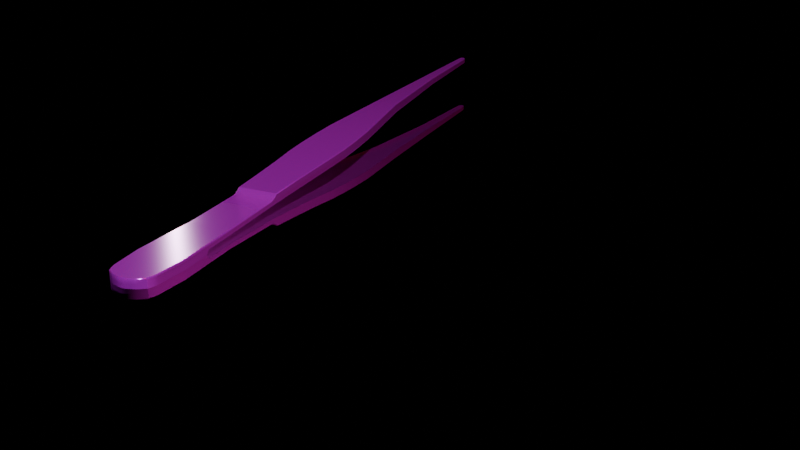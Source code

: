# Source: tweezers.blend  (saved by Blender 4.2.66; exported with 4.5.12 LTS)
import bpy
from mathutils import Matrix  # noqa: F401  (used for matrix-valued properties, if any)

bpy.ops.wm.read_factory_settings(use_empty=True)
scene = bpy.context.scene
scene.name = 'Scene'

# ---- collections
col_collection = bpy.data.collections.new('Collection'); scene.collection.children.link(col_collection)

# ---- images (referenced by path relative to the original .blend; pixels are not part of the script)
import os
ASSET_DIR = os.environ.get("B2B_ASSET_DIR", "")  # directory of the original .blend (textures are referenced by path, not embedded)
HERE = os.path.dirname(os.path.abspath(__file__))  # packed textures are extracted next to this script under _unpacked/

def load_image(name, relpath, width, height, colorspace="sRGB"):
    """Load a texture the original file referenced (path relative to the .blend, or extracted next to this script)."""
    p = next((c for c in (os.path.join(HERE, relpath), os.path.join(ASSET_DIR, relpath)) if relpath and os.path.exists(c)), "")
    if p:
        img = bpy.data.images.load(p, check_existing=True)
        img.name = name
    else:  # same state as the original file: an image datablock whose file is absent (Cycles renders it pink)
        img = bpy.data.images.new(name, width, height)
        img.source = "FILE"
        img.filepath = "//" + (relpath or name)
    img.colorspace_settings.name = colorspace
    return img
img_defaultmaterial_height_png = load_image('DefaultMaterial_Height.png', 'tex/DefaultMaterial_Height.png', 1024, 1024, 'Non-Color')
img_defaultmaterial_base_color_png = load_image('DefaultMaterial_Base_color.png', 'tex/DefaultMaterial_Base_color.png', 1024, 1024, 'sRGB')
img_defaultmaterial_metallic_png = load_image('DefaultMaterial_Metallic.png', 'tex/DefaultMaterial_Metallic.png', 1024, 1024, 'Non-Color')
img_defaultmaterial_roughness_png = load_image('DefaultMaterial_Roughness.png', 'tex/DefaultMaterial_Roughness.png', 1024, 1024, 'Non-Color')
img_defaultmaterial_normal_opengl_png = load_image('DefaultMaterial_Normal_OpenGL.png', 'tex/DefaultMaterial_Normal_OpenGL.png', 1024, 1024, 'Non-Color')
img_defaultmaterial_mixed_ao_png = load_image('DefaultMaterial_Mixed_AO.png', 'tex/DefaultMaterial_Mixed_AO.png', 1024, 1024, 'Non-Color')

# ---- materials (node trees are filled in below, after node groups)
mat_x = bpy.data.materials.new('Материал')

# ---- node groups
ng_smooth_by_angle = bpy.data.node_groups.new('Smooth by Angle', 'GeometryNodeTree')
_s = ng_smooth_by_angle.interface.new_socket(name='Mesh', in_out='OUTPUT', socket_type='NodeSocketGeometry')
_s = ng_smooth_by_angle.interface.new_socket(name='Mesh', in_out='INPUT', socket_type='NodeSocketGeometry')
_s = ng_smooth_by_angle.interface.new_socket(name='Angle', in_out='INPUT', socket_type='NodeSocketFloat')
_s.subtype = 'ANGLE'
_s.default_value = 0.5236
_s.min_value = 0.0
_s.max_value = 3.142
_s.description = 'Maximum face angle for smooth edges'
_s = ng_smooth_by_angle.interface.new_socket(name='Ignore Sharpness', in_out='INPUT', socket_type='NodeSocketBool')
_s.force_non_field = True
ng_smooth_by_angle.description = 'Set the sharpness of mesh edges based on the angle between the neighboring faces'
ng_smooth_by_angle.is_modifier = True
_N = ng_smooth_by_angle.nodes; _L = ng_smooth_by_angle.links
n0 = _N.new('GeometryNodeSetShadeSmooth'); n0.name = 'Set Shade Smooth'; n0.location = (120, -80)
n0.domain = 'EDGE'
n1 = _N.new('GeometryNodeSetShadeSmooth'); n1.name = 'Set Shade Smooth.001'; n1.location = (300, -80)
n2 = _N.new('NodeGroupOutput'); n2.name = 'Group Output'; n2.location = (480, -80)
n3 = _N.new('GeometryNodeInputMeshEdgeAngle'); n3.name = 'Edge Angle'; n3.location = (-440, -240)
n4 = _N.new('NodeGroupInput'); n4.name = 'Group Input'; n4.location = (-80, -80)
n5 = _N.new('GeometryNodeInputEdgeSmooth'); n5.name = 'Is Edge Smooth'; n5.location = (-260, -120)
n6 = _N.new('GeometryNodeInputShadeSmooth'); n6.name = 'Is Shade Smooth'; n6.location = (-440, -397)
n7 = _N.new('FunctionNodeCompare'); n7.name = 'Compare'; n7.location = (-260, -260)
n7.operation = 'LESS_EQUAL'
n7.inputs[6].default_value = (0.0, 0.0, 0.0, 0.0)
n7.inputs[7].default_value = (0.0, 0.0, 0.0, 0.0)
n8 = _N.new('FunctionNodeBooleanMath'); n8.name = 'Boolean Math.001'; n8.location = (-80, -260)
n9 = _N.new('NodeGroupInput'); n9.name = 'Group Input.001'; n9.location = (-440, -329)
n10 = _N.new('NodeGroupInput'); n10.name = 'Group Input.002'; n10.location = (-259, -189)
n11 = _N.new('FunctionNodeBooleanMath'); n11.name = 'Boolean Math'; n11.location = (-80, -149)
n11.operation = 'OR'
n12 = _N.new('FunctionNodeBooleanMath'); n12.name = 'Boolean Math.002'; n12.location = (-260, -380)
n12.operation = 'OR'
n13 = _N.new('NodeGroupInput'); n13.name = 'Group Input.003'; n13.location = (-440, -460)
_L.new(n3.outputs[0], n7.inputs[0])
_L.new(n1.outputs[0], n2.inputs[0])
_L.new(n9.outputs[1], n7.inputs[1])
_L.new(n7.outputs[0], n8.inputs[0])
_L.new(n4.outputs[0], n0.inputs[0])
_L.new(n0.outputs[0], n1.inputs[0])
_L.new(n8.outputs[0], n0.inputs[2])
_L.new(n10.outputs[2], n11.inputs[1])
_L.new(n5.outputs[0], n11.inputs[0])
_L.new(n11.outputs[0], n0.inputs[1])
_L.new(n13.outputs[2], n12.inputs[1])
_L.new(n6.outputs[0], n12.inputs[0])
_L.new(n12.outputs[0], n8.inputs[1])
n2.is_active_output = True

# ---- material node trees
mat_x.use_nodes = True; mat_x.node_tree.nodes.clear()
_N = mat_x.node_tree.nodes; _L = mat_x.node_tree.links
n0 = _N.new('ShaderNodeBsdfPrincipled'); n0.name = 'Принципиальный BSDF'; n0.location = (10, 300)
n1 = _N.new('ShaderNodeOutputMaterial'); n1.name = 'Вывод материала'; n1.location = (300, 300)
n2 = _N.new('ShaderNodeTexImage'); n2.name = 'Изображение-текстура'; n2.location = (86, -1160)
n2.label = 'Displacement'
n2.image = img_defaultmaterial_height_png
n3 = _N.new('ShaderNodeDisplacement'); n3.name = 'Смещения'; n3.location = (110, -400)
n3.inputs[2].default_value = 1.0
n4 = _N.new('ShaderNodeTexImage'); n4.name = 'Изображение-текстура.001'; n4.location = (86, -320)
n4.label = 'Base Color'
n4.image = img_defaultmaterial_base_color_png
n5 = _N.new('ShaderNodeTexImage'); n5.name = 'Изображение-текстура.002'; n5.location = (86, -600)
n5.label = 'Metallic'
n5.image = img_defaultmaterial_metallic_png
n6 = _N.new('ShaderNodeTexImage'); n6.name = 'Изображение-текстура.003'; n6.location = (86, -880)
n6.label = 'Roughness'
n6.image = img_defaultmaterial_roughness_png
n7 = _N.new('ShaderNodeTexImage'); n7.name = 'Изображение-текстура.004'; n7.location = (86, -1440)
n7.label = 'Normal'
n7.image = img_defaultmaterial_normal_opengl_png
n8 = _N.new('ShaderNodeNormalMap'); n8.name = 'Карта нормалей'; n8.location = (-240, -900)
n8.inputs[0].default_value = 0.3
n9 = _N.new('ShaderNodeTexImage'); n9.name = 'Изображение-текстура.005'; n9.location = (86, -40)
n9.label = 'Ambient Occlusion'
n9.image = img_defaultmaterial_mixed_ao_png
n10 = _N.new('ShaderNodeMapping'); n10.name = 'Отображение'; n10.location = (230, -40)
n11 = _N.new('NodeReroute'); n11.name = 'Перенаправление'; n11.location = (36, -831)
n11.width = 16
n11.socket_idname = 'NodeSocketVector'
n12 = _N.new('ShaderNodeTexCoord'); n12.name = 'Текстурные координаты'; n12.location = (30, -40)
n13 = _N.new('NodeFrame'); n13.name = 'Кадр'; n13.location = (-1270, 340)
n13.label = 'Mapping'
n13.width = 400
n14 = _N.new('NodeFrame'); n14.name = 'Кадр.001'; n14.location = (-626, 540)
n14.label = 'Textures'
n14.width = 356
n2.parent = n14
n4.parent = n14
n5.parent = n14
n6.parent = n14
n7.parent = n14
n9.parent = n14
n10.parent = n13
n11.parent = n14
n12.parent = n13
_L.new(n0.outputs[0], n1.inputs[0])
_L.new(n2.outputs[0], n3.inputs[0])
_L.new(n3.outputs[0], n1.inputs[2])
_L.new(n4.outputs[0], n0.inputs[0])
_L.new(n5.outputs[0], n0.inputs[1])
_L.new(n6.outputs[0], n0.inputs[2])
_L.new(n7.outputs[0], n8.inputs[1])
_L.new(n8.outputs[0], n0.inputs[5])
_L.new(n11.outputs[0], n9.inputs[0])
_L.new(n11.outputs[0], n4.inputs[0])
_L.new(n11.outputs[0], n5.inputs[0])
_L.new(n11.outputs[0], n6.inputs[0])
_L.new(n11.outputs[0], n2.inputs[0])
_L.new(n11.outputs[0], n7.inputs[0])
_L.new(n10.outputs[0], n11.inputs[0])
_L.new(n12.outputs[2], n10.inputs[0])
n1.is_active_output = True

# ---- world
world_world = bpy.data.worlds.new('World'); scene.world = world_world
world_world.use_nodes = True; world_world.node_tree.nodes.clear()
_N = world_world.node_tree.nodes; _L = world_world.node_tree.links
n0 = _N.new('ShaderNodeOutputWorld'); n0.name = 'World Output'; n0.location = (300, 300)
n1 = _N.new('ShaderNodeBackground'); n1.name = 'Background'; n1.location = (10, 300)
n1.inputs[0].default_value = (0.05088, 0.05088, 0.05088, 1.0)
n1.inputs[1].default_value = 0.0
_L.new(n1.outputs[0], n0.inputs[0])
n0.is_active_output = True
world_world.color = (0.05088, 0.05088, 0.05088)
world_world.sun_shadow_jitter_overblur = 0.0

# ---- cameras
cam_camera = bpy.data.cameras.new('Camera')
cam_camera.clip_end = 100.0
cam_camera.ortho_scale = 7.314

# ---- lights
light_light = bpy.data.lights.new('Light', 'POINT')
light_light.color = (0.7403, 1.0, 0.9513)
light_light.energy = 1000.0
light_light.shadow_soft_size = 0.1
light_x = bpy.data.lights.new('Точечный источник', 'POINT')
light_light_001 = bpy.data.lights.new('Light.001', 'POINT')
light_light_001.color = (1.0, 0.0306, 0.02027)
light_light_001.energy = 116.2
light_light_001.shadow_soft_size = 0.1
light_light_002 = bpy.data.lights.new('Light.002', 'POINT')
light_light_002.color = (1.0, 0.0306, 0.02027)
light_light_002.energy = 116.2
light_light_002.shadow_soft_size = 0.1
light_light_003 = bpy.data.lights.new('Light.003', 'POINT')
light_light_003.color = (0.9678, 0.99, 1.0)
light_light_003.energy = 116.2
light_light_003.shadow_soft_size = 0.1
light_light_004 = bpy.data.lights.new('Light.004', 'POINT')
light_light_004.color = (1.0, 0.9279, 0.8801)
light_light_004.energy = 55.4
light_light_004.shadow_soft_size = 0.1

# ---- meshes
me_001 = bpy.data.meshes.new('Плоскость.001')
me_001.from_pydata([(-94.66, -0.2198, -6.777), (-92.47, -1.0, -6.777), (-94.66, 0.2198, -6.777), (-92.47, 1.0, -6.777), (-93.56, -0.9033, -6.777), (-93.56, 0.9033, -6.777), (-94.26, 0.7257, -6.777), (-94.26, -0.7257, -6.777), (-67.83, -1.635, -6.156), (-67.83, 1.635, -6.156), (-40.08, -3.232, -5.071), (-40.08, 3.232, -5.071), (-18.67, -5.741, -3.852), (-18.67, 5.741, -3.852), (8.719, -5.741, -2.194), (8.719, 5.741, -2.194), (16.31, -5.417, -1.755), (16.31, 5.417, -1.755), (44.18, -5.314, -0.6519), (44.18, 5.314, -0.6519), (61.5, -6.012, -0.6519), (61.5, 6.012, -0.6519), (69.4, -5.435, -0.6519), (69.4, 5.435, -0.6519), (71.86, -4.672, -0.6519), (71.86, 4.672, -0.6519), (70.64, -5.174, -0.6519), (70.64, 5.174, -0.6519), (73.16, -2.9, -0.6519), (73.16, 2.9, -0.6519), (73.89, -0.6472, -0.6519), (73.89, 0.6472, -0.6519), (1.524, -6.159, -2.682), (-11.47, -6.159, -3.413), (-4.973, -6.315, -3.023), (-11.47, 6.159, -3.413), (1.524, 6.159, -2.682), (-4.973, 6.315, -3.023), (25.23, -5.156, -1.332), (25.23, 5.156, -1.332), (25.88, -5.137, -1.301), (27.76, -5.121, -1.224), (26.81, -5.121, -1.261), (27.76, 5.121, -1.224), (25.88, 5.137, -1.301), (26.81, 5.121, -1.261), (-94.44, -0.2593, -8.116), (-94.66, -0.2198, -7.901), (-92.45, -0.7761, -8.116), (-92.45, -1.0, -7.901), (-94.66, 0.2198, -7.901), (-94.44, 0.2593, -8.116), (-92.45, 1.0, -7.901), (-92.45, 0.7761, -8.116), (-93.56, -0.9033, -7.901), (-93.56, -0.6768, -8.116), (-93.56, 0.6768, -8.116), (-93.56, 0.9033, -7.901), (-94.26, 0.7257, -7.901), (-94.26, 0.4957, -8.116), (-94.26, -0.7257, -7.901), (-94.26, -0.4957, -8.116), (-67.78, -1.413, -8.053), (-67.79, -1.635, -7.838), (-67.79, 1.635, -7.838), (-67.78, 1.413, -8.053), (-39.98, -3.011, -7.479), (-39.98, -3.232, -7.263), (-39.98, 3.232, -7.263), (-39.98, 3.011, -7.479), (-18.52, -5.522, -6.258), (-18.54, -5.741, -6.042), (-18.54, 5.741, -6.042), (-18.52, 5.522, -6.258), (8.857, -5.741, -4.381), (8.87, -5.523, -4.599), (8.87, 5.523, -4.599), (8.857, 5.741, -4.381), (16.45, -5.198, -4.162), (16.43, -5.417, -3.941), (16.43, 5.417, -3.941), (16.45, 5.198, -4.162), (44.24, -5.314, -1.683), (44.26, -5.089, -1.898), (44.26, 5.089, -1.898), (44.24, 5.314, -1.683), (61.5, -5.784, -1.899), (61.5, -6.012, -1.683), (61.5, 6.012, -1.683), (61.5, 5.784, -1.899), (69.4, -5.203, -1.899), (69.4, -5.435, -1.684), (69.4, 5.435, -1.684), (69.4, 5.203, -1.899), (71.86, -4.428, -1.899), (71.86, -4.672, -1.684), (71.86, 4.672, -1.684), (71.86, 4.428, -1.899), (70.64, -5.174, -1.684), (70.64, -4.937, -1.899), (70.64, 5.174, -1.684), (70.64, 4.937, -1.899), (73.16, -2.642, -1.899), (73.16, -2.9, -1.684), (73.16, 2.9, -1.684), (73.16, 2.642, -1.899), (73.89, -0.6472, -1.684), (73.67, -1.034, -1.899), (73.67, 1.034, -1.899), (73.89, 0.6472, -1.684), (1.668, -5.941, -5.088), (1.655, -6.159, -4.87), (-11.34, -6.159, -5.602), (-11.32, -5.94, -5.819), (-4.85, -6.315, -5.212), (-4.838, -6.097, -5.429), (-11.32, 5.94, -5.819), (-11.34, 6.159, -5.602), (1.655, 6.159, -4.87), (1.668, 5.941, -5.088), (-4.838, 6.097, -5.429), (-4.85, 6.315, -5.212), (25.38, -4.937, -3.628), (25.36, -5.156, -3.406), (25.36, 5.156, -3.406), (25.38, 4.937, -3.628), (27.91, -4.899, -2.469), (27.88, -5.121, -2.253), (26.07, -5.135, -2.898), (26.09, -4.915, -3.114), (26.98, -4.9, -2.671), (26.95, -5.121, -2.456), (26.09, 4.915, -3.114), (26.07, 5.135, -2.898), (27.88, 5.121, -2.253), (27.91, 4.899, -2.469), (26.95, 5.121, -2.456), (26.98, 4.9, -2.671), (-94.66, -0.2198, 7.525), (-92.47, -1.0, 7.525), (-94.66, 0.2198, 7.525), (-92.47, 1.0, 7.525), (-93.56, -0.9033, 7.525), (-93.56, 0.9033, 7.525), (-94.26, 0.7257, 7.525), (-94.26, -0.7257, 7.525), (-67.83, -1.635, 6.904), (-67.83, 1.635, 6.904), (-40.08, -3.232, 5.819), (-40.08, 3.232, 5.819), (-18.67, -5.741, 4.6), (-18.67, 5.741, 4.6), (8.719, -5.741, 2.942), (8.719, 5.741, 2.942), (16.31, -5.417, 2.504), (16.31, 5.417, 2.504), (44.18, -5.314, 1.4), (44.18, 5.314, 1.4), (61.5, -6.012, 1.4), (61.5, 6.012, 1.4), (69.4, -5.435, 1.4), (69.4, 5.435, 1.4), (71.86, -4.672, 1.4), (71.86, 4.672, 1.4), (70.64, -5.174, 1.4), (70.64, 5.174, 1.4), (73.16, -2.9, 1.4), (73.16, 2.9, 1.4), (73.89, -0.6472, 1.4), (73.89, 0.6472, 1.4), (1.524, -6.159, 3.43), (-11.47, -6.159, 4.162), (-4.973, -6.315, 3.771), (-11.47, 6.159, 4.162), (1.524, 6.159, 3.43), (-4.973, 6.315, 3.771), (25.23, -5.156, 2.08), (25.23, 5.156, 2.08), (25.88, -5.137, 2.05), (27.76, -5.121, 1.972), (26.81, -5.121, 2.009), (27.76, 5.121, 1.972), (25.88, 5.137, 2.05), (26.81, 5.121, 2.009), (-94.44, -0.2593, 8.864), (-94.66, -0.2198, 8.649), (-92.45, -0.7761, 8.864), (-92.45, -1.0, 8.649), (-94.66, 0.2198, 8.649), (-94.44, 0.2593, 8.864), (-92.45, 1.0, 8.649), (-92.45, 0.7761, 8.864), (-93.56, -0.9033, 8.649), (-93.56, -0.6768, 8.864), (-93.56, 0.6768, 8.864), (-93.56, 0.9033, 8.649), (-94.26, 0.7257, 8.649), (-94.26, 0.4957, 8.864), (-94.26, -0.7257, 8.649), (-94.26, -0.4957, 8.864), (-67.78, -1.413, 8.802), (-67.79, -1.635, 8.586), (-67.79, 1.635, 8.586), (-67.78, 1.413, 8.802), (-39.98, -3.011, 8.227), (-39.98, -3.232, 8.011), (-39.98, 3.232, 8.011), (-39.98, 3.011, 8.227), (-18.52, -5.522, 7.006), (-18.54, -5.741, 6.79), (-18.54, 5.741, 6.79), (-18.52, 5.522, 7.006), (8.857, -5.741, 5.129), (8.87, -5.523, 5.348), (8.87, 5.523, 5.348), (8.857, 5.741, 5.129), (16.45, -5.198, 4.91), (16.43, -5.417, 4.689), (16.43, 5.417, 4.689), (16.45, 5.198, 4.91), (44.24, -5.314, 2.431), (44.26, -5.089, 2.646), (44.26, 5.089, 2.646), (44.24, 5.314, 2.431), (61.5, -5.784, 2.647), (61.5, -6.012, 2.432), (61.5, 6.012, 2.432), (61.5, 5.784, 2.647), (69.4, -5.203, 2.647), (69.4, -5.435, 2.432), (69.4, 5.435, 2.432), (69.4, 5.203, 2.647), (71.86, -4.428, 2.647), (71.86, -4.672, 2.432), (71.86, 4.672, 2.432), (71.86, 4.428, 2.647), (70.64, -5.174, 2.432), (70.64, -4.937, 2.647), (70.64, 5.174, 2.432), (70.64, 4.937, 2.647), (73.16, -2.642, 2.647), (73.16, -2.9, 2.432), (73.16, 2.9, 2.432), (73.16, 2.642, 2.647), (73.89, -0.6472, 2.432), (73.67, -1.034, 2.647), (73.67, 1.034, 2.647), (73.89, 0.6472, 2.432), (1.668, -5.941, 5.836), (1.655, -6.159, 5.618), (-11.34, -6.159, 6.351), (-11.32, -5.94, 6.567), (-4.85, -6.315, 5.961), (-4.838, -6.097, 6.178), (-11.32, 5.94, 6.567), (-11.34, 6.159, 6.351), (1.655, 6.159, 5.618), (1.668, 5.941, 5.836), (-4.838, 6.097, 6.178), (-4.85, 6.315, 5.96), (25.38, -4.937, 4.377), (25.36, -5.156, 4.154), (25.36, 5.156, 4.154), (25.38, 4.937, 4.377), (27.91, -4.899, 3.217), (27.88, -5.121, 3.001), (26.07, -5.135, 3.646), (26.09, -4.915, 3.862), (26.98, -4.9, 3.42), (26.95, -5.121, 3.204), (26.09, 4.915, 3.862), (26.07, 5.135, 3.646), (27.88, 5.121, 3.001), (27.91, 4.899, 3.217), (26.95, 5.121, 3.204), (26.98, 4.9, 3.42), (52.84, -5.663, -0.6519), (52.84, 5.663, -0.6519), (52.88, -5.437, -1.899), (52.87, -5.663, -1.683), (52.88, 5.437, -1.899), (52.87, 5.663, -1.683), (52.84, -5.663, 1.4), (52.84, 5.663, 1.4), (52.88, -5.437, 2.647), (52.87, -5.663, 2.431), (52.88, 5.437, 2.647), (52.87, 5.663, 2.431), (73.89, -0.6472, -0.2672), (73.89, -0.6472, 1.015), (73.89, -0.6472, 0.3741), (73.89, 0.6472, 1.015), (73.89, 0.6472, -0.2672), (73.89, 0.6472, 0.3741), (73.16, -2.9, -0.2661), (73.16, -2.9, 1.014), (73.16, -2.9, 0.3741), (71.86, -4.672, -0.2637), (71.86, -4.672, 1.012), (71.86, -4.672, 0.3741), (70.64, -5.174, -0.26), (70.64, -5.174, 1.008), (70.64, -5.174, 0.3741), (69.4, -5.435, -0.2545), (69.4, -5.435, 1.003), (69.4, -5.435, 0.3741), (61.5, -6.012, -0.247), (61.5, -6.012, 0.9952), (61.5, -6.012, 0.3741), (73.16, 2.9, 1.014), (73.16, 2.9, -0.2661), (73.16, 2.9, 0.3741), (71.86, 4.672, 1.012), (71.86, 4.672, -0.2637), (71.86, 4.672, 0.3741), (70.64, 5.174, 1.008), (70.64, 5.174, -0.26), (70.64, 5.174, 0.3741), (69.4, 5.435, 1.003), (69.4, 5.435, -0.2545), (69.4, 5.435, 0.3741), (61.5, 6.012, 0.9952), (61.5, 6.012, -0.247), (61.5, 6.012, 0.3741), (53.26, 5.663, 0.9842), (53.26, 5.663, -0.236), (53.52, 5.663, 0.3741), (53.26, -5.663, -0.236), (53.26, -5.663, 0.9842), (53.52, -5.663, 0.3741)], [], [(4, 1, 3, 5), (7, 4, 5, 6), (0, 7, 6, 2), (3, 1, 8, 9), (9, 8, 10, 11), (11, 10, 12, 13), (13, 12, 33, 35), (125, 132, 129, 122), (15, 14, 16, 17), (277, 21, 88, 281), (32, 36, 37, 34), (34, 37, 35, 33), (36, 32, 14, 15), (53, 65, 62, 48), (6, 5, 57, 58), (7, 0, 47, 60), (8, 1, 49, 63), (10, 8, 63, 67), (12, 10, 67, 71), (33, 12, 71, 112), (16, 14, 74, 79), (39, 44, 133, 124), (276, 18, 82, 279), (22, 20, 87, 91), (28, 24, 95, 103), (26, 22, 91, 98), (101, 97, 94, 99), (30, 28, 103, 106), (34, 33, 112, 114), (35, 37, 121, 117), (14, 32, 111, 74), (46, 51, 59, 61), (55, 56, 53, 48), (5, 3, 52, 57), (61, 59, 56, 55), (3, 9, 64, 52), (65, 69, 66, 62), (1, 4, 54, 49), (2, 6, 58, 50), (4, 7, 60, 54), (9, 11, 68, 64), (69, 73, 70, 66), (11, 13, 72, 68), (73, 116, 113, 70), (17, 39, 124, 80), (36, 15, 77, 118), (15, 17, 80, 77), (280, 89, 86, 278), (39, 38, 40, 44), (42, 131, 127, 41), (18, 41, 127, 82), (43, 19, 85, 134), (21, 23, 92, 88), (93, 101, 99, 90), (27, 25, 96, 100), (97, 105, 102, 94), (23, 27, 100, 92), (25, 29, 104, 96), (24, 26, 98, 95), (105, 108, 107, 102), (32, 34, 114, 111), (29, 31, 109, 104), (31, 30, 106, 109), (110, 115, 120, 119), (40, 38, 123, 128), (115, 113, 116, 120), (37, 36, 118, 121), (81, 125, 122, 78), (76, 81, 78, 75), (119, 76, 75, 110), (13, 35, 117, 72), (135, 84, 83, 126), (89, 93, 90, 86), (38, 16, 79, 123), (17, 16, 38, 39), (41, 43, 45, 42), (42, 45, 44, 40), (45, 136, 133, 44), (40, 128, 131, 42), (129, 132, 137, 130), (130, 137, 135, 126), (43, 134, 136, 45), (43, 41, 18, 19), (51, 46, 47, 50), (55, 48, 49, 54), (59, 51, 50, 58), (61, 55, 54, 60), (53, 56, 57, 52), (56, 59, 58, 57), (46, 61, 60, 47), (48, 62, 63, 49), (65, 53, 52, 64), (62, 66, 67, 63), (69, 65, 64, 68), (66, 70, 71, 67), (73, 69, 68, 72), (81, 76, 77, 80), (75, 78, 79, 74), (125, 81, 80, 124), (278, 86, 87, 279), (280, 84, 85, 281), (86, 90, 91, 87), (93, 89, 88, 92), (99, 94, 95, 98), (101, 93, 92, 100), (90, 99, 98, 91), (97, 101, 100, 96), (94, 102, 103, 95), (105, 97, 96, 104), (107, 108, 109, 106), (102, 107, 106, 103), (108, 105, 104, 109), (115, 110, 111, 114), (119, 120, 121, 118), (113, 115, 114, 112), (120, 116, 117, 121), (76, 119, 118, 77), (110, 75, 74, 111), (116, 73, 72, 117), (70, 113, 112, 71), (78, 122, 123, 79), (131, 128, 129, 130), (133, 136, 137, 132), (127, 131, 130, 126), (136, 134, 135, 137), (126, 83, 82, 127), (122, 129, 128, 123), (84, 135, 134, 85), (132, 125, 124, 133), (0, 2, 50, 47), (142, 143, 141, 139), (145, 144, 143, 142), (138, 140, 144, 145), (141, 147, 146, 139), (147, 149, 148, 146), (149, 151, 150, 148), (151, 173, 171, 150), (263, 260, 267, 270), (153, 155, 154, 152), (283, 287, 226, 159), (170, 172, 175, 174), (172, 171, 173, 175), (174, 153, 152, 170), (191, 186, 200, 203), (144, 196, 195, 143), (145, 198, 185, 138), (146, 201, 187, 139), (148, 205, 201, 146), (150, 209, 205, 148), (171, 250, 209, 150), (154, 217, 212, 152), (177, 262, 271, 182), (282, 285, 220, 156), (160, 229, 225, 158), (166, 241, 233, 162), (164, 236, 229, 160), (239, 237, 232, 235), (168, 244, 241, 166), (172, 252, 250, 171), (173, 255, 259, 175), (152, 212, 249, 170), (184, 199, 197, 189), (193, 186, 191, 194), (143, 195, 190, 141), (199, 193, 194, 197), (141, 190, 202, 147), (203, 200, 204, 207), (139, 187, 192, 142), (140, 188, 196, 144), (142, 192, 198, 145), (147, 202, 206, 149), (207, 204, 208, 211), (149, 206, 210, 151), (211, 208, 251, 254), (155, 218, 262, 177), (174, 256, 215, 153), (153, 215, 218, 155), (286, 284, 224, 227), (177, 182, 178, 176), (180, 179, 265, 269), (156, 220, 265, 179), (181, 272, 223, 157), (159, 226, 230, 161), (231, 228, 237, 239), (165, 238, 234, 163), (235, 232, 240, 243), (161, 230, 238, 165), (163, 234, 242, 167), (162, 233, 236, 164), (243, 240, 245, 246), (170, 249, 252, 172), (167, 242, 247, 169), (169, 247, 244, 168), (248, 257, 258, 253), (178, 266, 261, 176), (253, 258, 254, 251), (175, 259, 256, 174), (219, 216, 260, 263), (214, 213, 216, 219), (257, 248, 213, 214), (151, 210, 255, 173), (273, 264, 221, 222), (227, 224, 228, 231), (176, 261, 217, 154), (155, 177, 176, 154), (179, 180, 183, 181), (180, 178, 182, 183), (183, 182, 271, 274), (178, 180, 269, 266), (267, 268, 275, 270), (268, 264, 273, 275), (181, 183, 274, 272), (181, 157, 156, 179), (189, 188, 185, 184), (193, 192, 187, 186), (197, 196, 188, 189), (199, 198, 192, 193), (191, 190, 195, 194), (194, 195, 196, 197), (184, 185, 198, 199), (186, 187, 201, 200), (203, 202, 190, 191), (200, 201, 205, 204), (207, 206, 202, 203), (204, 205, 209, 208), (211, 210, 206, 207), (219, 218, 215, 214), (213, 212, 217, 216), (263, 262, 218, 219), (284, 285, 225, 224), (286, 287, 223, 222), (224, 225, 229, 228), (231, 230, 226, 227), (237, 236, 233, 232), (239, 238, 230, 231), (228, 229, 236, 237), (235, 234, 238, 239), (232, 233, 241, 240), (243, 242, 234, 235), (245, 244, 247, 246), (240, 241, 244, 245), (246, 247, 242, 243), (253, 252, 249, 248), (257, 256, 259, 258), (251, 250, 252, 253), (258, 259, 255, 254), (214, 215, 256, 257), (248, 249, 212, 213), (254, 255, 210, 211), (208, 209, 250, 251), (216, 217, 261, 260), (269, 268, 267, 266), (271, 270, 275, 274), (265, 264, 268, 269), (274, 275, 273, 272), (264, 265, 220, 221), (260, 261, 266, 267), (222, 223, 272, 273), (270, 271, 262, 263), (138, 185, 188, 140), (89, 280, 281, 88), (83, 278, 279, 82), (84, 280, 278, 83), (20, 276, 279, 87), (19, 18, 276, 277), (19, 277, 281, 85), (227, 226, 287, 286), (221, 220, 285, 284), (222, 221, 284, 286), (158, 225, 285, 282), (157, 283, 282, 156), (157, 223, 287, 283), (309, 167, 169, 291), (31, 292, 288, 30), (28, 294, 297, 24), (24, 297, 300, 26), (26, 300, 303, 22), (22, 303, 306, 20), (29, 310, 292, 31), (25, 313, 310, 29), (27, 316, 313, 25), (23, 319, 316, 27), (21, 322, 319, 23), (277, 325, 322, 21), (20, 306, 327, 276), (277, 276, 327, 325), (312, 163, 167, 309), (324, 328, 282, 283), (324, 283, 159, 321), (321, 159, 161, 318), (318, 161, 165, 315), (315, 165, 163, 312), (295, 166, 162, 298), (307, 158, 282, 328), (304, 160, 158, 307), (301, 164, 160, 304), (298, 162, 164, 301), (291, 169, 168, 289), (30, 288, 294, 28), (328, 324, 326, 329), (329, 326, 325, 327), (307, 328, 329, 308), (308, 329, 327, 306), (324, 321, 323, 326), (326, 323, 322, 325), (321, 318, 320, 323), (323, 320, 319, 322), (318, 315, 317, 320), (320, 317, 316, 319), (315, 312, 314, 317), (317, 314, 313, 316), (312, 309, 311, 314), (314, 311, 310, 313), (309, 291, 293, 311), (311, 293, 292, 310), (304, 307, 308, 305), (305, 308, 306, 303), (301, 304, 305, 302), (302, 305, 303, 300), (298, 301, 302, 299), (299, 302, 300, 297), (295, 298, 299, 296), (296, 299, 297, 294), (289, 295, 296, 290), (290, 296, 294, 288), (291, 289, 290, 293), (293, 290, 288, 292), (289, 168, 166, 295)])
me_001.polygons.foreach_set('use_smooth', [True] * 328)
_uv = me_001.uv_layers.new(name='UVКарта')
_uv.uv.foreach_set('vector', [0.2486, 0.006496, 0.2492, 0.01288, 0.2375, 0.01288, 0.2381, 0.006496, 0.2476, 0.002429, 0.2486, 0.006496, 0.2381, 0.006496, 0.2391, 0.002429, 0.2446, 0.0001148, 0.2476, 0.002429, 0.2391, 0.002429, 0.2421, 0.0001148, 0.2375, 0.01288, 0.2492, 0.01288, 0.2529, 0.1566, 0.2338, 0.1566, 0.2338, 0.1566, 0.2529, 0.1566, 0.2622, 0.3186, 0.2245, 0.3186, 0.2245, 0.3186, 0.2622, 0.3186, 0.2768, 0.4437, 0.2099, 0.4437, 0.2099, 0.4437, 0.2768, 0.4437, 0.2793, 0.4857, 0.2074, 0.4857, 0.08272, 0.7214, 0.08386, 0.7262, 0.0268, 0.7267, 0.02778, 0.7217, 0.2099, 0.6037, 0.2768, 0.6037, 0.2749, 0.6481, 0.2118, 0.6481, 0.09499, 0.8834, 0.09423, 0.9301, 0.08882, 0.9297, 0.0893, 0.8837, 0.2793, 0.5616, 0.2074, 0.5616, 0.2065, 0.5237, 0.2802, 0.5237, 0.2802, 0.5237, 0.2065, 0.5237, 0.2074, 0.4857, 0.2793, 0.4857, 0.2074, 0.5616, 0.2793, 0.5616, 0.2768, 0.6037, 0.2099, 0.6037, 0.0451, 0.01585, 0.05243, 0.1628, 0.03507, 0.1631, 0.03643, 0.01602, 0.0466, 0.002179, 0.05017, 0.005937, 0.04505, 0.009932, 0.04321, 0.007445, 0.03428, 0.002624, 0.03862, 0.000391, 0.0398, 0.006437, 0.03789, 0.007513, 0.02295, 0.1627, 0.0277, 0.01368, 0.03467, 0.01583, 0.03319, 0.1631, 0.01366, 0.3316, 0.02295, 0.1627, 0.03319, 0.1631, 0.02696, 0.3326, 0.001942, 0.4618, 0.01366, 0.3316, 0.02696, 0.3326, 0.01516, 0.4626, 0.0002006, 0.5055, 0.001942, 0.4618, 0.01516, 0.4626, 0.01343, 0.5058, 0.007904, 0.6732, 0.004452, 0.6277, 0.01758, 0.6268, 0.02069, 0.672, 0.09581, 0.7239, 0.09493, 0.7276, 0.08566, 0.7263, 0.0844, 0.7216, 0.01882, 0.8844, 0.01907, 0.8353, 0.025, 0.8355, 0.02455, 0.8844, 0.02859, 0.9718, 0.02093, 0.9313, 0.02633, 0.9307, 0.0336, 0.9701, 0.04368, 0.9904, 0.03493, 0.9836, 0.03858, 0.9806, 0.04611, 0.9861, 0.03118, 0.9779, 0.02859, 0.9718, 0.0336, 0.9701, 0.03567, 0.9756, 0.07936, 0.9747, 0.07665, 0.9796, 0.03991, 0.9802, 0.03711, 0.9753, 0.05501, 0.994, 0.04368, 0.9904, 0.04611, 0.9861, 0.05549, 0.9889, 0.0001148, 0.5449, 0.0002006, 0.5055, 0.01343, 0.5058, 0.01327, 0.5446, 0.1013, 0.5033, 0.1031, 0.5427, 0.08991, 0.543, 0.08813, 0.5042, 0.004452, 0.6277, 0.001737, 0.5842, 0.01493, 0.5836, 0.01758, 0.6268, 0.03978, 0.007389, 0.04128, 0.007412, 0.04214, 0.007963, 0.03897, 0.007946, 0.03772, 0.01061, 0.0436, 0.01041, 0.0451, 0.01585, 0.03643, 0.01602, 0.05017, 0.005937, 0.05381, 0.01308, 0.04687, 0.01557, 0.04505, 0.009932, 0.03897, 0.007946, 0.04214, 0.007963, 0.0436, 0.01041, 0.03772, 0.01061, 0.05381, 0.01308, 0.06453, 0.1619, 0.05431, 0.1627, 0.04687, 0.01557, 0.05243, 0.1628, 0.06551, 0.3319, 0.02883, 0.3326, 0.03507, 0.1631, 0.0277, 0.01368, 0.03097, 0.0065, 0.03623, 0.01019, 0.03467, 0.01583, 0.042, 0.0001147, 0.0466, 0.002179, 0.04321, 0.007445, 0.04125, 0.006459, 0.03097, 0.0065, 0.03428, 0.002624, 0.03789, 0.007513, 0.03623, 0.01019, 0.06453, 0.1619, 0.08064, 0.3303, 0.06738, 0.3318, 0.05431, 0.1627, 0.06551, 0.3319, 0.0827, 0.4612, 0.01701, 0.4626, 0.02883, 0.3326, 0.08064, 0.3303, 0.09772, 0.4598, 0.08455, 0.4611, 0.06738, 0.3318, 0.0827, 0.4612, 0.08628, 0.5042, 0.01528, 0.5057, 0.01701, 0.4626, 0.1004, 0.6716, 0.09581, 0.7239, 0.0844, 0.7216, 0.08749, 0.6709, 0.1031, 0.5821, 0.1021, 0.6259, 0.08888, 0.6255, 0.08982, 0.582, 0.1021, 0.6259, 0.1004, 0.6716, 0.08749, 0.6709, 0.08888, 0.6255, 0.08758, 0.8837, 0.08718, 0.9296, 0.02797, 0.9306, 0.02627, 0.8844, 0.2133, 0.7001, 0.2734, 0.7001, 0.2733, 0.7039, 0.2134, 0.7039, 0.01691, 0.7337, 0.02407, 0.7328, 0.024, 0.7386, 0.01783, 0.7389, 0.01907, 0.8353, 0.01783, 0.7389, 0.024, 0.7386, 0.025, 0.8355, 0.09303, 0.7381, 0.09358, 0.8346, 0.08766, 0.8349, 0.08688, 0.7379, 0.09423, 0.9301, 0.08777, 0.971, 0.08273, 0.9694, 0.08882, 0.9297, 0.08119, 0.9692, 0.07936, 0.9747, 0.03711, 0.9753, 0.03514, 0.9698, 0.08534, 0.9772, 0.08171, 0.9829, 0.07798, 0.98, 0.0808, 0.975, 0.07665, 0.9796, 0.0692, 0.9852, 0.04741, 0.9855, 0.03991, 0.9802, 0.08777, 0.971, 0.08534, 0.9772, 0.0808, 0.975, 0.08273, 0.9694, 0.08171, 0.9829, 0.07308, 0.99, 0.07054, 0.9857, 0.07798, 0.98, 0.03493, 0.9836, 0.03118, 0.9779, 0.03567, 0.9756, 0.03858, 0.9806, 0.0692, 0.9852, 0.06269, 0.9874, 0.05393, 0.9875, 0.04741, 0.9855, 0.001737, 0.5842, 0.0001148, 0.5449, 0.01327, 0.5446, 0.01493, 0.5836, 0.07308, 0.99, 0.06179, 0.9939, 0.06121, 0.9889, 0.07054, 0.9857, 0.06179, 0.9939, 0.05501, 0.994, 0.05549, 0.9889, 0.06121, 0.9889, 0.01677, 0.5835, 0.01512, 0.5446, 0.08806, 0.543, 0.08797, 0.582, 0.01561, 0.7285, 0.01461, 0.7248, 0.02608, 0.7219, 0.02494, 0.7269, 0.01512, 0.5446, 0.01528, 0.5057, 0.08628, 0.5042, 0.08806, 0.543, 0.1031, 0.5427, 0.1031, 0.5821, 0.08982, 0.582, 0.08991, 0.543, 0.08566, 0.6709, 0.08272, 0.7214, 0.02778, 0.7217, 0.02251, 0.6719, 0.08702, 0.6255, 0.08566, 0.6709, 0.02251, 0.6719, 0.01943, 0.6268, 0.08797, 0.582, 0.08702, 0.6255, 0.01943, 0.6268, 0.01677, 0.5835, 0.09772, 0.4598, 0.1013, 0.5033, 0.08813, 0.5042, 0.08455, 0.4611, 0.08502, 0.7379, 0.08588, 0.835, 0.02679, 0.8355, 0.02586, 0.7386, 0.08718, 0.9296, 0.08119, 0.9692, 0.03514, 0.9698, 0.02797, 0.9306, 0.01461, 0.7248, 0.007904, 0.6732, 0.02069, 0.672, 0.02608, 0.7219, 0.2118, 0.6481, 0.2749, 0.6481, 0.2734, 0.7001, 0.2133, 0.7001, 0.2732, 0.7149, 0.2135, 0.7149, 0.2135, 0.7094, 0.2732, 0.7094, 0.2732, 0.7094, 0.2135, 0.7094, 0.2134, 0.7039, 0.2733, 0.7039, 0.0938, 0.7328, 0.08666, 0.7322, 0.08566, 0.7263, 0.09493, 0.7276, 0.01561, 0.7285, 0.02494, 0.7269, 0.02407, 0.7328, 0.01691, 0.7337, 0.0268, 0.7267, 0.08386, 0.7262, 0.08478, 0.7321, 0.02597, 0.7327, 0.02597, 0.7327, 0.08478, 0.7321, 0.08502, 0.7379, 0.02586, 0.7386, 0.09303, 0.7381, 0.08688, 0.7379, 0.08666, 0.7322, 0.0938, 0.7328, 0.2135, 0.7149, 0.2732, 0.7149, 0.2743, 0.8107, 0.2123, 0.8107, 0.04128, 0.007412, 0.03978, 0.007389, 0.0398, 0.006437, 0.04125, 0.006459, 0.03772, 0.01061, 0.03643, 0.01602, 0.03467, 0.01583, 0.03623, 0.01019, 0.04214, 0.007963, 0.04128, 0.007412, 0.04125, 0.006459, 0.04321, 0.007445, 0.03897, 0.007946, 0.03772, 0.01061, 0.03623, 0.01019, 0.03789, 0.007513, 0.0451, 0.01585, 0.0436, 0.01041, 0.04505, 0.009932, 0.04687, 0.01557, 0.0436, 0.01041, 0.04214, 0.007963, 0.04321, 0.007445, 0.04505, 0.009932, 0.03978, 0.007389, 0.03897, 0.007946, 0.03789, 0.007513, 0.0398, 0.006437, 0.03643, 0.01602, 0.03507, 0.1631, 0.03319, 0.1631, 0.03467, 0.01583, 0.05243, 0.1628, 0.0451, 0.01585, 0.04687, 0.01557, 0.05431, 0.1627, 0.03507, 0.1631, 0.02883, 0.3326, 0.02696, 0.3326, 0.03319, 0.1631, 0.06551, 0.3319, 0.05243, 0.1628, 0.05431, 0.1627, 0.06738, 0.3318, 0.02883, 0.3326, 0.01701, 0.4626, 0.01516, 0.4626, 0.02696, 0.3326, 0.0827, 0.4612, 0.06551, 0.3319, 0.06738, 0.3318, 0.08455, 0.4611, 0.08566, 0.6709, 0.08702, 0.6255, 0.08888, 0.6255, 0.08749, 0.6709, 0.01943, 0.6268, 0.02251, 0.6719, 0.02069, 0.672, 0.01758, 0.6268, 0.08272, 0.7214, 0.08566, 0.6709, 0.08749, 0.6709, 0.0844, 0.7216, 0.02627, 0.8844, 0.02797, 0.9306, 0.02633, 0.9307, 0.02455, 0.8844, 0.08758, 0.8837, 0.08588, 0.835, 0.08766, 0.8349, 0.0893, 0.8837, 0.02797, 0.9306, 0.03514, 0.9698, 0.0336, 0.9701, 0.02633, 0.9307, 0.08119, 0.9692, 0.08718, 0.9296, 0.08882, 0.9297, 0.08273, 0.9694, 0.03711, 0.9753, 0.03991, 0.9802, 0.03858, 0.9806, 0.03567, 0.9756, 0.07936, 0.9747, 0.08119, 0.9692, 0.08273, 0.9694, 0.0808, 0.975, 0.03514, 0.9698, 0.03711, 0.9753, 0.03567, 0.9756, 0.0336, 0.9701, 0.07665, 0.9796, 0.07936, 0.9747, 0.0808, 0.975, 0.07798, 0.98, 0.03991, 0.9802, 0.04741, 0.9855, 0.04611, 0.9861, 0.03858, 0.9806, 0.0692, 0.9852, 0.07665, 0.9796, 0.07798, 0.98, 0.07054, 0.9857, 0.05393, 0.9875, 0.06269, 0.9874, 0.06121, 0.9889, 0.05549, 0.9889, 0.04741, 0.9855, 0.05393, 0.9875, 0.05549, 0.9889, 0.04611, 0.9861, 0.06269, 0.9874, 0.0692, 0.9852, 0.07054, 0.9857, 0.06121, 0.9889, 0.01512, 0.5446, 0.01677, 0.5835, 0.01493, 0.5836, 0.01327, 0.5446, 0.08797, 0.582, 0.08806, 0.543, 0.08991, 0.543, 0.08982, 0.582, 0.01528, 0.5057, 0.01512, 0.5446, 0.01327, 0.5446, 0.01343, 0.5058, 0.08806, 0.543, 0.08628, 0.5042, 0.08813, 0.5042, 0.08991, 0.543, 0.08702, 0.6255, 0.08797, 0.582, 0.08982, 0.582, 0.08888, 0.6255, 0.01677, 0.5835, 0.01943, 0.6268, 0.01758, 0.6268, 0.01493, 0.5836, 0.08628, 0.5042, 0.0827, 0.4612, 0.08455, 0.4611, 0.08813, 0.5042, 0.01701, 0.4626, 0.01528, 0.5057, 0.01343, 0.5058, 0.01516, 0.4626, 0.02251, 0.6719, 0.02778, 0.7217, 0.02608, 0.7219, 0.02069, 0.672, 0.02407, 0.7328, 0.02494, 0.7269, 0.0268, 0.7267, 0.02597, 0.7327, 0.08566, 0.7263, 0.08666, 0.7322, 0.08478, 0.7321, 0.08386, 0.7262, 0.024, 0.7386, 0.02407, 0.7328, 0.02597, 0.7327, 0.02586, 0.7386, 0.08666, 0.7322, 0.08688, 0.7379, 0.08502, 0.7379, 0.08478, 0.7321, 0.02586, 0.7386, 0.02679, 0.8355, 0.025, 0.8355, 0.024, 0.7386, 0.02778, 0.7217, 0.0268, 0.7267, 0.02494, 0.7269, 0.02608, 0.7219, 0.08588, 0.835, 0.08502, 0.7379, 0.08688, 0.7379, 0.08766, 0.8349, 0.08386, 0.7262, 0.08272, 0.7214, 0.0844, 0.7216, 0.08566, 0.7263, 0.03862, 0.000391, 0.042, 0.0001147, 0.04125, 0.006459, 0.0398, 0.006437, 0.3225, 0.006496, 0.312, 0.006496, 0.3114, 0.01288, 0.3231, 0.01288, 0.3215, 0.00243, 0.313, 0.002429, 0.312, 0.006496, 0.3225, 0.006496, 0.3185, 0.0001148, 0.316, 0.0001148, 0.313, 0.002429, 0.3215, 0.00243, 0.3114, 0.01288, 0.3077, 0.1566, 0.3268, 0.1566, 0.3231, 0.01288, 0.3077, 0.1566, 0.2984, 0.3186, 0.3361, 0.3186, 0.3268, 0.1566, 0.2984, 0.3186, 0.2838, 0.4437, 0.3507, 0.4437, 0.3361, 0.3186, 0.2838, 0.4437, 0.2813, 0.4857, 0.3532, 0.4857, 0.3507, 0.4437, 0.1792, 0.7217, 0.1242, 0.7217, 0.1232, 0.7268, 0.1802, 0.7265, 0.2838, 0.6037, 0.2856, 0.6481, 0.3488, 0.6481, 0.3507, 0.6037, 0.1916, 0.8834, 0.1859, 0.8836, 0.1856, 0.9296, 0.191, 0.93, 0.3532, 0.5616, 0.3541, 0.5237, 0.2804, 0.5237, 0.2813, 0.5616, 0.3541, 0.5237, 0.3532, 0.4857, 0.2813, 0.4857, 0.2804, 0.5237, 0.2813, 0.5616, 0.2838, 0.6037, 0.3507, 0.6037, 0.3532, 0.5616, 0.1698, 0.01603, 0.1611, 0.01581, 0.1539, 0.1628, 0.1713, 0.1632, 0.1718, 0.002306, 0.1683, 0.007438, 0.17, 0.01007, 0.1753, 0.006245, 0.1595, 0.002445, 0.1629, 0.007473, 0.1649, 0.006409, 0.1638, 0.0003256, 0.1418, 0.1619, 0.152, 0.1627, 0.1594, 0.01554, 0.1525, 0.01314, 0.1256, 0.3304, 0.1389, 0.3318, 0.152, 0.1627, 0.1418, 0.1619, 0.1086, 0.46, 0.1218, 0.4613, 0.1389, 0.3318, 0.1256, 0.3304, 0.105, 0.5036, 0.1182, 0.5044, 0.1218, 0.4613, 0.1086, 0.46, 0.1059, 0.6718, 0.1189, 0.671, 0.1175, 0.6256, 0.1042, 0.626, 0.192, 0.7244, 0.1808, 0.7219, 0.182, 0.7266, 0.1911, 0.728, 0.1155, 0.8846, 0.1212, 0.8846, 0.1215, 0.8357, 0.1156, 0.8355, 0.1255, 0.9719, 0.1305, 0.9702, 0.1231, 0.9309, 0.1178, 0.9315, 0.1407, 0.9905, 0.1431, 0.9861, 0.1356, 0.9807, 0.1319, 0.9836, 0.1281, 0.978, 0.1326, 0.9757, 0.1305, 0.9702, 0.1255, 0.9719, 0.1763, 0.9747, 0.1341, 0.9754, 0.1369, 0.9803, 0.1736, 0.9796, 0.152, 0.994, 0.1525, 0.989, 0.1431, 0.9861, 0.1407, 0.9905, 0.1033, 0.5429, 0.1165, 0.5432, 0.1182, 0.5044, 0.105, 0.5036, 0.2062, 0.5056, 0.1929, 0.5058, 0.1931, 0.5447, 0.2063, 0.545, 0.1042, 0.626, 0.1175, 0.6256, 0.1165, 0.5822, 0.1033, 0.5823, 0.1649, 0.007374, 0.164, 0.007959, 0.1672, 0.007902, 0.1664, 0.007375, 0.1626, 0.01048, 0.1611, 0.01581, 0.1698, 0.01603, 0.1685, 0.0105, 0.1753, 0.006245, 0.17, 0.01007, 0.1716, 0.01582, 0.1786, 0.01359, 0.164, 0.007959, 0.1626, 0.01048, 0.1685, 0.0105, 0.1672, 0.007902, 0.1786, 0.01359, 0.1716, 0.01582, 0.1731, 0.1632, 0.1834, 0.1628, 0.1713, 0.1632, 0.1539, 0.1628, 0.1407, 0.3319, 0.1774, 0.3327, 0.1525, 0.01314, 0.1594, 0.01554, 0.1611, 0.01001, 0.1561, 0.006153, 0.1672, 0.0001148, 0.1663, 0.006433, 0.1683, 0.007438, 0.1718, 0.002306, 0.1561, 0.006153, 0.1611, 0.01001, 0.1629, 0.007473, 0.1595, 0.002445, 0.1834, 0.1628, 0.1731, 0.1632, 0.1793, 0.3327, 0.1926, 0.3318, 0.1774, 0.3327, 0.1407, 0.3319, 0.1236, 0.4614, 0.1893, 0.4627, 0.1926, 0.3318, 0.1793, 0.3327, 0.1912, 0.4627, 0.2044, 0.4618, 0.1893, 0.4627, 0.1236, 0.4614, 0.1201, 0.5044, 0.1911, 0.5058, 0.1984, 0.6734, 0.1857, 0.6722, 0.1808, 0.7219, 0.192, 0.7244, 0.2047, 0.5844, 0.1914, 0.5837, 0.1888, 0.6271, 0.2019, 0.628, 0.2019, 0.628, 0.1888, 0.6271, 0.1857, 0.6722, 0.1984, 0.6734, 0.1842, 0.8837, 0.1229, 0.8846, 0.1248, 0.9307, 0.1839, 0.9295, 0.2872, 0.7001, 0.2873, 0.7039, 0.3472, 0.7039, 0.3473, 0.7001, 0.1131, 0.7336, 0.114, 0.7389, 0.1202, 0.7386, 0.1203, 0.7329, 0.1156, 0.8355, 0.1215, 0.8357, 0.1202, 0.7386, 0.114, 0.7389, 0.1892, 0.7384, 0.1831, 0.7382, 0.1841, 0.835, 0.19, 0.8346, 0.191, 0.93, 0.1856, 0.9296, 0.1796, 0.9694, 0.1847, 0.9709, 0.1781, 0.9692, 0.1321, 0.9699, 0.1341, 0.9754, 0.1763, 0.9747, 0.1823, 0.9771, 0.1777, 0.975, 0.1749, 0.9799, 0.1787, 0.9829, 0.1736, 0.9796, 0.1369, 0.9803, 0.1444, 0.9856, 0.1662, 0.9852, 0.1847, 0.9709, 0.1796, 0.9694, 0.1777, 0.975, 0.1823, 0.9771, 0.1787, 0.9829, 0.1749, 0.9799, 0.1675, 0.9857, 0.1701, 0.99, 0.1319, 0.9836, 0.1356, 0.9807, 0.1326, 0.9757, 0.1281, 0.978, 0.1662, 0.9852, 0.1444, 0.9856, 0.1509, 0.9876, 0.1596, 0.9874, 0.1033, 0.5823, 0.1165, 0.5822, 0.1165, 0.5432, 0.1033, 0.5429, 0.1701, 0.99, 0.1675, 0.9857, 0.1582, 0.9889, 0.1588, 0.994, 0.1588, 0.994, 0.1582, 0.9889, 0.1525, 0.989, 0.152, 0.994, 0.1184, 0.5822, 0.1896, 0.5836, 0.1913, 0.5447, 0.1183, 0.5433, 0.1118, 0.7283, 0.1213, 0.7269, 0.1225, 0.7219, 0.1109, 0.7246, 0.1183, 0.5433, 0.1913, 0.5447, 0.1911, 0.5058, 0.1201, 0.5044, 0.2063, 0.545, 0.1931, 0.5447, 0.1914, 0.5837, 0.2047, 0.5844, 0.1839, 0.6721, 0.1207, 0.671, 0.1242, 0.7217, 0.1792, 0.7217, 0.1869, 0.627, 0.1193, 0.6256, 0.1207, 0.671, 0.1839, 0.6721, 0.1896, 0.5836, 0.1184, 0.5822, 0.1193, 0.6256, 0.1869, 0.627, 0.2044, 0.4618, 0.1912, 0.4627, 0.1929, 0.5058, 0.2062, 0.5056, 0.1812, 0.7382, 0.1221, 0.7386, 0.1233, 0.8357, 0.1823, 0.835, 0.1839, 0.9295, 0.1248, 0.9307, 0.1321, 0.9699, 0.1781, 0.9692, 0.1109, 0.7246, 0.1225, 0.7219, 0.1189, 0.671, 0.1059, 0.6718, 0.2856, 0.6481, 0.2872, 0.7001, 0.3473, 0.7001, 0.3488, 0.6481, 0.3471, 0.7149, 0.3471, 0.7094, 0.2874, 0.7094, 0.2874, 0.7149, 0.3471, 0.7094, 0.3472, 0.7039, 0.2873, 0.7039, 0.2874, 0.7094, 0.19, 0.7332, 0.1911, 0.728, 0.182, 0.7266, 0.1829, 0.7325, 0.1118, 0.7283, 0.1131, 0.7336, 0.1203, 0.7329, 0.1213, 0.7269, 0.1232, 0.7268, 0.1222, 0.7328, 0.181, 0.7324, 0.1802, 0.7265, 0.1222, 0.7328, 0.1221, 0.7386, 0.1812, 0.7382, 0.181, 0.7324, 0.1892, 0.7384, 0.19, 0.7332, 0.1829, 0.7325, 0.1831, 0.7382, 0.2874, 0.7149, 0.2862, 0.8107, 0.3482, 0.8107, 0.3471, 0.7149, 0.1664, 0.007375, 0.1663, 0.006433, 0.1649, 0.006409, 0.1649, 0.007374, 0.1626, 0.01048, 0.1611, 0.01001, 0.1594, 0.01554, 0.1611, 0.01581, 0.1672, 0.007902, 0.1683, 0.007438, 0.1663, 0.006433, 0.1664, 0.007375, 0.164, 0.007959, 0.1629, 0.007473, 0.1611, 0.01001, 0.1626, 0.01048, 0.1698, 0.01603, 0.1716, 0.01582, 0.17, 0.01007, 0.1685, 0.0105, 0.1685, 0.0105, 0.17, 0.01007, 0.1683, 0.007438, 0.1672, 0.007902, 0.1649, 0.007374, 0.1649, 0.006409, 0.1629, 0.007473, 0.164, 0.007959, 0.1611, 0.01581, 0.1594, 0.01554, 0.152, 0.1627, 0.1539, 0.1628, 0.1713, 0.1632, 0.1731, 0.1632, 0.1716, 0.01582, 0.1698, 0.01603, 0.1539, 0.1628, 0.152, 0.1627, 0.1389, 0.3318, 0.1407, 0.3319, 0.1774, 0.3327, 0.1793, 0.3327, 0.1731, 0.1632, 0.1713, 0.1632, 0.1407, 0.3319, 0.1389, 0.3318, 0.1218, 0.4613, 0.1236, 0.4614, 0.1893, 0.4627, 0.1912, 0.4627, 0.1793, 0.3327, 0.1774, 0.3327, 0.1839, 0.6721, 0.1857, 0.6722, 0.1888, 0.6271, 0.1869, 0.627, 0.1193, 0.6256, 0.1175, 0.6256, 0.1189, 0.671, 0.1207, 0.671, 0.1792, 0.7217, 0.1808, 0.7219, 0.1857, 0.6722, 0.1839, 0.6721, 0.1229, 0.8846, 0.1212, 0.8846, 0.1231, 0.9309, 0.1248, 0.9307, 0.1842, 0.8837, 0.1859, 0.8836, 0.1841, 0.835, 0.1823, 0.835, 0.1248, 0.9307, 0.1231, 0.9309, 0.1305, 0.9702, 0.1321, 0.9699, 0.1781, 0.9692, 0.1796, 0.9694, 0.1856, 0.9296, 0.1839, 0.9295, 0.1341, 0.9754, 0.1326, 0.9757, 0.1356, 0.9807, 0.1369, 0.9803, 0.1763, 0.9747, 0.1777, 0.975, 0.1796, 0.9694, 0.1781, 0.9692, 0.1321, 0.9699, 0.1305, 0.9702, 0.1326, 0.9757, 0.1341, 0.9754, 0.1736, 0.9796, 0.1749, 0.9799, 0.1777, 0.975, 0.1763, 0.9747, 0.1369, 0.9803, 0.1356, 0.9807, 0.1431, 0.9861, 0.1444, 0.9856, 0.1662, 0.9852, 0.1675, 0.9857, 0.1749, 0.9799, 0.1736, 0.9796, 0.1509, 0.9876, 0.1525, 0.989, 0.1582, 0.9889, 0.1596, 0.9874, 0.1444, 0.9856, 0.1431, 0.9861, 0.1525, 0.989, 0.1509, 0.9876, 0.1596, 0.9874, 0.1582, 0.9889, 0.1675, 0.9857, 0.1662, 0.9852, 0.1183, 0.5433, 0.1165, 0.5432, 0.1165, 0.5822, 0.1184, 0.5822, 0.1896, 0.5836, 0.1914, 0.5837, 0.1931, 0.5447, 0.1913, 0.5447, 0.1201, 0.5044, 0.1182, 0.5044, 0.1165, 0.5432, 0.1183, 0.5433, 0.1913, 0.5447, 0.1931, 0.5447, 0.1929, 0.5058, 0.1911, 0.5058, 0.1869, 0.627, 0.1888, 0.6271, 0.1914, 0.5837, 0.1896, 0.5836, 0.1184, 0.5822, 0.1165, 0.5822, 0.1175, 0.6256, 0.1193, 0.6256, 0.1911, 0.5058, 0.1929, 0.5058, 0.1912, 0.4627, 0.1893, 0.4627, 0.1236, 0.4614, 0.1218, 0.4613, 0.1182, 0.5044, 0.1201, 0.5044, 0.1207, 0.671, 0.1189, 0.671, 0.1225, 0.7219, 0.1242, 0.7217, 0.1203, 0.7329, 0.1222, 0.7328, 0.1232, 0.7268, 0.1213, 0.7269, 0.182, 0.7266, 0.1802, 0.7265, 0.181, 0.7324, 0.1829, 0.7325, 0.1202, 0.7386, 0.1221, 0.7386, 0.1222, 0.7328, 0.1203, 0.7329, 0.1829, 0.7325, 0.181, 0.7324, 0.1812, 0.7382, 0.1831, 0.7382, 0.1221, 0.7386, 0.1202, 0.7386, 0.1215, 0.8357, 0.1233, 0.8357, 0.1242, 0.7217, 0.1225, 0.7219, 0.1213, 0.7269, 0.1232, 0.7268, 0.1823, 0.835, 0.1841, 0.835, 0.1831, 0.7382, 0.1812, 0.7382, 0.1802, 0.7265, 0.182, 0.7266, 0.1808, 0.7219, 0.1792, 0.7217, 0.1638, 0.0003256, 0.1649, 0.006409, 0.1663, 0.006433, 0.1672, 0.0001148, 0.08718, 0.9296, 0.08758, 0.8837, 0.0893, 0.8837, 0.08882, 0.9297, 0.02679, 0.8355, 0.02627, 0.8844, 0.02455, 0.8844, 0.025, 0.8355, 0.08588, 0.835, 0.08758, 0.8837, 0.02627, 0.8844, 0.02679, 0.8355, 0.02093, 0.9313, 0.01882, 0.8844, 0.02455, 0.8844, 0.02633, 0.9307, 0.2123, 0.8107, 0.2743, 0.8107, 0.2764, 0.8612, 0.2103, 0.8612, 0.09358, 0.8346, 0.09499, 0.8834, 0.0893, 0.8837, 0.08766, 0.8349, 0.1839, 0.9295, 0.1856, 0.9296, 0.1859, 0.8836, 0.1842, 0.8837, 0.1233, 0.8357, 0.1215, 0.8357, 0.1212, 0.8846, 0.1229, 0.8846, 0.1823, 0.835, 0.1233, 0.8357, 0.1229, 0.8846, 0.1842, 0.8837, 0.1178, 0.9315, 0.1231, 0.9309, 0.1212, 0.8846, 0.1155, 0.8846, 0.2862, 0.8107, 0.2842, 0.8612, 0.3503, 0.8612, 0.3482, 0.8107, 0.19, 0.8346, 0.1841, 0.835, 0.1859, 0.8836, 0.1916, 0.8834, 0.1711, 0.9918, 0.1701, 0.99, 0.1588, 0.994, 0.1591, 0.996, 0.06179, 0.9939, 0.06209, 0.996, 0.05475, 0.996, 0.05501, 0.994, 0.04368, 0.9904, 0.04271, 0.9922, 0.0334, 0.9849, 0.03493, 0.9836, 0.03493, 0.9836, 0.0334, 0.9849, 0.02931, 0.9789, 0.03118, 0.9779, 0.03118, 0.9779, 0.02931, 0.9789, 0.02657, 0.9725, 0.02859, 0.9718, 0.02859, 0.9718, 0.02657, 0.9725, 0.01879, 0.9315, 0.02093, 0.9313, 0.07308, 0.99, 0.0741, 0.9918, 0.06209, 0.996, 0.06179, 0.9939, 0.08171, 0.9829, 0.08328, 0.9843, 0.0741, 0.9918, 0.07308, 0.99, 0.08534, 0.9772, 0.08723, 0.9781, 0.08328, 0.9843, 0.08171, 0.9829, 0.08777, 0.971, 0.08981, 0.9716, 0.08723, 0.9781, 0.08534, 0.9772, 0.09423, 0.9301, 0.09638, 0.9303, 0.08981, 0.9716, 0.08777, 0.971, 0.09499, 0.8834, 0.09721, 0.8858, 0.09638, 0.9303, 0.09423, 0.9301, 0.02093, 0.9313, 0.01879, 0.9315, 0.01666, 0.8868, 0.01882, 0.8844, 0.2103, 0.8612, 0.2764, 0.8612, 0.2764, 0.8647, 0.2103, 0.8647, 0.1802, 0.9842, 0.1787, 0.9829, 0.1701, 0.99, 0.1711, 0.9918, 0.2842, 0.8647, 0.3503, 0.8647, 0.3503, 0.8612, 0.2842, 0.8612, 0.1938, 0.8857, 0.1916, 0.8834, 0.191, 0.93, 0.1932, 0.9302, 0.1932, 0.9302, 0.191, 0.93, 0.1847, 0.9709, 0.1867, 0.9715, 0.1867, 0.9715, 0.1847, 0.9709, 0.1823, 0.9771, 0.1842, 0.9781, 0.1842, 0.9781, 0.1823, 0.9771, 0.1787, 0.9829, 0.1802, 0.9842, 0.1397, 0.9923, 0.1407, 0.9905, 0.1319, 0.9836, 0.1304, 0.985, 0.1156, 0.9317, 0.1178, 0.9315, 0.1155, 0.8846, 0.1133, 0.887, 0.1235, 0.9726, 0.1255, 0.9719, 0.1178, 0.9315, 0.1156, 0.9317, 0.1263, 0.979, 0.1281, 0.978, 0.1255, 0.9719, 0.1235, 0.9726, 0.1304, 0.985, 0.1319, 0.9836, 0.1281, 0.978, 0.1263, 0.979, 0.1591, 0.996, 0.1588, 0.994, 0.152, 0.994, 0.1517, 0.9961, 0.05501, 0.994, 0.05475, 0.996, 0.04271, 0.9922, 0.04368, 0.9904, 0.3503, 0.8647, 0.2842, 0.8647, 0.2842, 0.8685, 0.3503, 0.8685, 0.2764, 0.8685, 0.2103, 0.8685, 0.2103, 0.8647, 0.2764, 0.8647, 0.1156, 0.9317, 0.1133, 0.887, 0.1101, 0.8886, 0.1123, 0.9321, 0.01547, 0.9319, 0.01339, 0.8883, 0.01666, 0.8868, 0.01879, 0.9315, 0.1938, 0.8857, 0.1932, 0.9302, 0.1965, 0.9305, 0.1971, 0.8871, 0.1005, 0.8872, 0.0997, 0.9306, 0.09638, 0.9303, 0.09721, 0.8858, 0.1932, 0.9302, 0.1867, 0.9715, 0.1901, 0.9725, 0.1965, 0.9305, 0.0997, 0.9306, 0.09317, 0.9726, 0.08981, 0.9716, 0.09638, 0.9303, 0.1867, 0.9715, 0.1842, 0.9781, 0.1875, 0.9797, 0.1901, 0.9725, 0.09317, 0.9726, 0.09053, 0.9798, 0.08723, 0.9781, 0.08981, 0.9716, 0.1842, 0.9781, 0.1802, 0.9842, 0.1831, 0.9866, 0.1875, 0.9797, 0.09053, 0.9798, 0.0861, 0.9867, 0.08328, 0.9843, 0.08723, 0.9781, 0.1802, 0.9842, 0.1711, 0.9918, 0.1729, 0.995, 0.1831, 0.9866, 0.0861, 0.9867, 0.07594, 0.995, 0.0741, 0.9918, 0.08328, 0.9843, 0.1711, 0.9918, 0.1591, 0.996, 0.1596, 0.9999, 0.1729, 0.995, 0.07594, 0.995, 0.06266, 0.9998, 0.06209, 0.996, 0.0741, 0.9918, 0.1235, 0.9726, 0.1156, 0.9317, 0.1123, 0.9321, 0.1202, 0.9737, 0.02325, 0.9735, 0.01547, 0.9319, 0.01879, 0.9315, 0.02657, 0.9725, 0.1263, 0.979, 0.1235, 0.9726, 0.1202, 0.9737, 0.1231, 0.9808, 0.02606, 0.9807, 0.02325, 0.9735, 0.02657, 0.9725, 0.02931, 0.9789, 0.1304, 0.985, 0.1263, 0.979, 0.1231, 0.9808, 0.1276, 0.9875, 0.03063, 0.9874, 0.02606, 0.9807, 0.02931, 0.9789, 0.0334, 0.9849, 0.1397, 0.9923, 0.1304, 0.985, 0.1276, 0.9875, 0.138, 0.9955, 0.04096, 0.9955, 0.03063, 0.9874, 0.0334, 0.9849, 0.04271, 0.9922, 0.1517, 0.9961, 0.1397, 0.9923, 0.138, 0.9955, 0.1512, 0.9998, 0.05428, 0.9999, 0.04096, 0.9955, 0.04271, 0.9922, 0.05475, 0.996, 0.1591, 0.996, 0.1517, 0.9961, 0.1512, 0.9998, 0.1596, 0.9999, 0.06266, 0.9998, 0.05428, 0.9999, 0.05475, 0.996, 0.06209, 0.996, 0.1517, 0.9961, 0.152, 0.994, 0.1407, 0.9905, 0.1397, 0.9923])
me_001.materials.append(mat_x)
me_001.update()
arm_x = bpy.data.armatures.new('Арматура')  # bones are not reproduced

# ---- objects
ob_light = bpy.data.objects.new('Light', light_light)
ob_camera = bpy.data.objects.new('Camera', cam_camera)
ob_001 = bpy.data.objects.new('Плоскость.001', me_001)
ob_x = bpy.data.objects.new('Арматура', arm_x)
ob_x_1 = bpy.data.objects.new('Точечный источник', light_x)
ob_light_001 = bpy.data.objects.new('Light.001', light_light_001)
ob_light_002 = bpy.data.objects.new('Light.002', light_light_002)
ob_light_003 = bpy.data.objects.new('Light.003', light_light_003)
ob_light_004 = bpy.data.objects.new('Light.004', light_light_004)

# ---- transforms, parenting, visibility, modifiers, constraints
ob_light.location = (4.076, 1.005, 5.904)
ob_light.rotation_euler = (0.6503, 0.05522, 1.866)
ob_light.lock_rotations_4d = False
ob_light.empty_display_type = 'ARROWS'
ob_light.color = (0.0, 0.0, 0.0, 0.0)
ob_light.lineart.crease_threshold = 0.0
ob_camera.location = (5.111, 4.088, 1.894)
ob_camera.rotation_euler = (1.18, -4.568e-06, 2.027)
ob_camera.lock_rotations_4d = False
ob_camera.empty_display_type = 'ARROWS'
ob_camera.color = (0.0, 0.0, 0.0, 0.0)
ob_camera.display_type = 'WIRE'
ob_camera.lineart.crease_threshold = 0.0
ob_001.parent = ob_x
ob_001.matrix_parent_inverse = Matrix(((2.943, -0.0, 0.0, -4.905), (-0.0, 2.943, -0.0, -3.409), (0.0, -0.0, 2.943, 0.4419), (-0.0, 0.0, -0.0, 1.0)))
ob_001.location = (0.2095, 1.16, -0.1373)
ob_001.rotation_euler = (3.142, -0.0, 0.0)
ob_001.scale = (0.02174, 0.02174, 0.02174)
_vg = ob_001.vertex_groups.new(name='Кость')
for _i, _w in zip([20, 21, 22, 23, 24, 25, 26, 27, 28, 29, 30, 31, 86, 87, 88, 89, 90, 91, 92, 93, 94, 95, 96, 97, 98, 99, 100, 101, 102, 103, 104, 105, 106, 107, 108, 109, 156, 157, 158, 159, 160, 161, 162, 163, 164, 165, 166, 167, 168, 169, 176, 177, 178, 179, 180, 181, 182, 183, 220, 221, 222, 223, 224, 225, 226, 227, 228, 229, 230, 231, 232, 233, 234, 235, 236, 237, 238, 239, 240, 241, 242, 243, 244, 245, 246, 247, 260, 261, 262, 263, 264, 265, 266, 267, 268, 269, 270, 271, 272, 273, 274, 275, 276, 277, 278, 279, 280, 281, 282, 283, 284, 285, 286, 287, 288, 289, 290, 291, 292, 293, 294, 295, 296, 297, 298, 299, 300, 301, 302, 303, 304, 305, 306, 307, 308, 309, 310, 311, 312, 313, 314, 315, 316, 317, 318, 319, 320, 321, 322, 323, 324, 325, 326, 327, 328, 329], [0.6873, 0.7126, 0.9116, 0.916, 0.9331, 0.9349, 0.9242, 0.9272, 0.9416, 0.9422, 0.945, 0.9451, 0.7108, 0.7065, 0.7254, 0.7279, 0.9191, 0.9178, 0.9215, 0.9227, 0.9384, 0.9373, 0.9387, 0.9395, 0.9294, 0.9307, 0.9319, 0.933, 0.9445, 0.9441, 0.9441, 0.9443, 0.9463, 0.9458, 0.9457, 0.9463, 0.08863, 0.08985, 0.6184, 0.662, 0.8806, 0.8851, 0.9108, 0.9131, 0.898, 0.901, 0.9237, 0.925, 0.9297, 0.9299, 0.008696, 0.007009, 0.01078, 0.01753, 0.014, 0.01463, 0.008823, 0.01157, 0.08709, 0.0863, 0.08725, 0.08814, 0.5844, 0.5918, 0.6244, 0.6137, 0.8532, 0.8584, 0.8642, 0.8593, 0.8929, 0.8952, 0.8984, 0.8962, 0.8793, 0.8753, 0.8835, 0.8799, 0.9089, 0.9106, 0.9123, 0.9105, 0.9183, 0.9147, 0.9153, 0.9186, 0.006296, 0.006941, 0.005382, 0.004737, 0.01556, 0.01633, 0.009334, 0.008669, 0.01192, 0.01265, 0.006605, 0.007236, 0.0123, 0.01143, 0.009688, 0.008878, 0.1051, 0.1078, 0.1459, 0.1353, 0.1484, 0.1376, 0.1449, 0.1566, 0.1736, 0.1682, 0.183, 0.1781, 0.9434, 0.9339, 0.9395, 0.9341, 0.9435, 0.9397, 0.9396, 0.9285, 0.935, 0.9303, 0.9166, 0.9244, 0.9209, 0.9049, 0.914, 0.9077, 0.8889, 0.8996, 0.677, 0.6349, 0.6582, 0.9297, 0.9404, 0.936, 0.9189, 0.9323, 0.9266, 0.908, 0.924, 0.9171, 0.8936, 0.9122, 0.9043, 0.6749, 0.7054, 0.6915, 0.1559, 0.1308, 0.1498, 0.1253, 0.1476, 0.1423]): _vg.add([_i], _w, 'REPLACE')
_vg = ob_001.vertex_groups.new(name='Кость.001')
for _i, _w in zip([0, 1, 2, 3, 4, 5, 6, 7, 8, 9, 10, 11, 12, 13, 14, 15, 16, 17, 18, 19, 20, 21, 22, 23, 24, 25, 26, 27, 28, 29, 30, 31, 32, 33, 34, 35, 36, 37, 38, 39, 40, 41, 42, 43, 44, 45, 46, 47, 48, 49, 50, 51, 52, 53, 54, 55, 56, 57, 58, 59, 60, 61, 62, 63, 64, 65, 66, 67, 68, 69, 70, 71, 72, 73, 74, 75, 76, 77, 78, 79, 80, 81, 82, 83, 84, 85, 86, 87, 88, 89, 90, 91, 92, 93, 94, 95, 96, 97, 98, 99, 100, 101, 102, 103, 104, 105, 106, 107, 108, 109, 110, 111, 112, 113, 114, 115, 116, 117, 118, 119, 120, 121, 122, 123, 124, 125, 126, 127, 128, 129, 130, 131, 132, 133, 134, 135, 136, 137, 152, 153, 154, 155, 156, 157, 158, 159, 160, 161, 162, 163, 164, 165, 166, 167, 168, 169, 176, 177, 178, 179, 180, 181, 182, 183, 212, 213, 214, 215, 216, 217, 218, 219, 220, 221, 222, 223, 224, 225, 226, 227, 228, 229, 230, 231, 232, 233, 234, 235, 236, 237, 238, 239, 240, 241, 242, 243, 244, 245, 246, 247, 260, 261, 262, 263, 264, 265, 266, 267, 268, 269, 270, 271, 272, 273, 274, 275, 276, 277, 278, 279, 280, 281, 282, 283, 284, 285, 286, 287, 288, 289, 290, 291, 292, 293, 294, 295, 296, 297, 298, 299, 300, 301, 302, 303, 304, 305, 306, 307, 308, 309, 310, 311, 312, 313, 314, 315, 316, 317, 318, 319, 320, 321, 322, 323, 324, 325, 326, 327, 328, 329], [1.0, 1.0, 1.0, 1.0, 1.0, 1.0, 1.0, 1.0, 1.0, 1.0, 1.0, 1.0, 1.0, 1.0, 0.9999, 0.9999, 0.9995, 0.9995, 0.7571, 0.759, 0.1691, 0.154, 0.03924, 0.03408, 0.01595, 0.01362, 0.02554, 0.02197, 0.006835, 0.006, 0.003229, 0.003093, 1.0, 1.0, 1.0, 1.0, 1.0, 1.0, 0.9951, 0.9955, 0.9931, 0.9851, 0.9896, 0.987, 0.9937, 0.9906, 1.0, 1.0, 1.0, 1.0, 1.0, 1.0, 1.0, 1.0, 1.0, 1.0, 1.0, 1.0, 1.0, 1.0, 1.0, 1.0, 1.0, 1.0, 1.0, 1.0, 1.0, 1.0, 1.0, 1.0, 1.0, 1.0, 1.0, 1.0, 0.9999, 0.9999, 0.9999, 0.9999, 0.9994, 0.9994, 0.9995, 0.9995, 0.5902, 0.5285, 0.5208, 0.5857, 0.1722, 0.1711, 0.1584, 0.1602, 0.03662, 0.03689, 0.03219, 0.032, 0.01281, 0.01362, 0.0117, 0.01126, 0.02301, 0.02232, 0.01979, 0.01934, 0.005343, 0.005562, 0.005309, 0.005315, 0.00278, 0.00357, 0.003623, 0.002781, 1.0, 1.0, 1.0, 1.0, 1.0, 1.0, 1.0, 1.0, 1.0, 1.0, 1.0, 1.0, 0.9944, 0.9945, 0.9947, 0.9945, 0.98, 0.9814, 0.9916, 0.9911, 0.9863, 0.9872, 0.9912, 0.9917, 0.9811, 0.9794, 0.9873, 0.9862, 0.009842, 0.009488, 0.035, 0.0339, 0.2342, 0.2216, 0.1748, 0.1577, 0.05567, 0.05319, 0.03363, 0.03085, 0.04535, 0.04189, 0.02169, 0.02015, 0.01602, 0.0158, 0.06685, 0.06462, 0.06958, 0.07857, 0.07384, 0.0748, 0.06701, 0.07068, 0.007872, 0.007563, 0.007211, 0.007517, 0.03141, 0.0319, 0.03081, 0.03033, 0.2256, 0.2226, 0.2103, 0.2132, 0.18, 0.1791, 0.1629, 0.1643, 0.06647, 0.06438, 0.06117, 0.06311, 0.04863, 0.0467, 0.04305, 0.0449, 0.05532, 0.05694, 0.05294, 0.05441, 0.03446, 0.03301, 0.03105, 0.03261, 0.0261, 0.02926, 0.02857, 0.02572, 0.06308, 0.06359, 0.06143, 0.06096, 0.07587, 0.07664, 0.06693, 0.06635, 0.07085, 0.07153, 0.06368, 0.06418, 0.07194, 0.07089, 0.06791, 0.0671, 0.7033, 0.6635, 0.6567, 0.6721, 0.6302, 0.6433, 0.4999, 0.432, 0.4175, 0.4355, 0.3705, 0.3839, 0.004398, 0.01235, 0.007577, 0.01212, 0.004232, 0.007366, 0.008334, 0.01752, 0.01208, 0.01789, 0.0288, 0.02243, 0.0277, 0.03984, 0.03274, 0.04158, 0.05246, 0.04703, 0.1695, 0.1739, 0.1707, 0.0161, 0.007336, 0.01086, 0.02607, 0.01546, 0.01984, 0.03623, 0.02409, 0.02907, 0.04976, 0.03634, 0.04176, 0.1558, 0.1528, 0.1543, 0.4558, 0.5976, 0.5113, 0.6556, 0.5305, 0.5933]): _vg.add([_i], _w, 'REPLACE')
_vg = ob_001.vertex_groups.new(name='Кость.002')
for _i, _w in zip([18, 19, 20, 21, 22, 23, 24, 25, 26, 27, 28, 29, 30, 31, 82, 83, 84, 85, 86, 87, 88, 89, 90, 91, 92, 93, 94, 95, 96, 97, 98, 99, 100, 101, 102, 103, 104, 105, 106, 107, 108, 109, 138, 139, 140, 141, 142, 143, 144, 145, 146, 147, 148, 149, 150, 151, 152, 153, 154, 155, 156, 157, 158, 159, 160, 161, 162, 163, 164, 165, 166, 167, 168, 169, 170, 171, 172, 173, 174, 175, 176, 177, 178, 179, 180, 181, 182, 183, 184, 185, 186, 187, 188, 189, 190, 191, 192, 193, 194, 195, 196, 197, 198, 199, 200, 201, 202, 203, 204, 205, 206, 207, 208, 209, 210, 211, 212, 213, 214, 215, 216, 217, 218, 219, 220, 221, 222, 223, 224, 225, 226, 227, 228, 229, 230, 231, 232, 233, 234, 235, 236, 237, 238, 239, 240, 241, 242, 243, 244, 245, 246, 247, 248, 249, 250, 251, 252, 253, 254, 255, 256, 257, 258, 259, 260, 261, 262, 263, 264, 265, 266, 267, 268, 269, 270, 271, 272, 273, 274, 275, 276, 277, 278, 279, 280, 281, 282, 283, 284, 285, 286, 287, 288, 289, 290, 291, 292, 293, 294, 295, 296, 297, 298, 299, 300, 301, 302, 303, 304, 305, 306, 307, 308, 309, 310, 311, 312, 313, 314, 315, 316, 317, 318, 319, 320, 321, 322, 323, 324, 325, 326, 327, 328, 329], [0.2332, 0.2316, 0.1436, 0.1333, 0.03746, 0.03389, 0.01794, 0.0165, 0.02609, 0.02372, 0.009899, 0.009559, 0.006821, 0.006788, 0.3984, 0.4596, 0.4675, 0.4032, 0.117, 0.1224, 0.1162, 0.1119, 0.02521, 0.02747, 0.02475, 0.02264, 0.01031, 0.01182, 0.01093, 0.009798, 0.01822, 0.01624, 0.0164, 0.01471, 0.005609, 0.006165, 0.006488, 0.006102, 0.00454, 0.004774, 0.005028, 0.004653, 0.9999, 0.9999, 0.9999, 0.9999, 0.9999, 0.9999, 0.9999, 0.9999, 0.9963, 0.9963, 0.9909, 0.991, 0.9844, 0.9844, 0.9568, 0.9571, 0.9387, 0.9394, 0.6772, 0.6885, 0.2068, 0.1803, 0.06369, 0.06174, 0.04479, 0.04288, 0.05429, 0.0531, 0.03094, 0.02988, 0.02452, 0.0244, 0.968, 0.9802, 0.975, 0.9802, 0.9681, 0.9751, 0.9038, 0.9069, 0.9, 0.8877, 0.8942, 0.8929, 0.9036, 0.8985, 0.9999, 0.9999, 0.9999, 0.9999, 0.9999, 0.9999, 0.9999, 0.9999, 0.9999, 0.9999, 0.9999, 0.9999, 0.9999, 0.9999, 0.9999, 0.9999, 0.9963, 0.9963, 0.9963, 0.9963, 0.9911, 0.991, 0.9911, 0.9911, 0.9848, 0.9847, 0.9848, 0.9848, 0.9582, 0.9584, 0.9587, 0.9585, 0.9412, 0.9409, 0.9416, 0.942, 0.6873, 0.6911, 0.7024, 0.6987, 0.2356, 0.2291, 0.2127, 0.222, 0.08033, 0.07722, 0.07458, 0.07756, 0.05782, 0.05643, 0.05505, 0.05637, 0.06543, 0.06774, 0.06358, 0.06573, 0.04772, 0.04576, 0.04427, 0.04634, 0.0374, 0.04137, 0.04086, 0.03715, 0.9691, 0.9689, 0.9807, 0.9808, 0.9757, 0.9758, 0.9808, 0.9807, 0.9691, 0.9692, 0.9759, 0.9758, 0.9088, 0.9079, 0.9109, 0.9117, 0.8913, 0.8902, 0.9034, 0.9043, 0.8982, 0.8971, 0.908, 0.9072, 0.8969, 0.8984, 0.9022, 0.9035, 0.1916, 0.2287, 0.1974, 0.1927, 0.2214, 0.2191, 0.3553, 0.4113, 0.4089, 0.3964, 0.4465, 0.438, 0.008777, 0.01978, 0.0134, 0.01966, 0.008712, 0.01329, 0.01242, 0.02546, 0.018, 0.02144, 0.03805, 0.02872, 0.03046, 0.05021, 0.03927, 0.04297, 0.0586, 0.05184, 0.1535, 0.1912, 0.171, 0.0245, 0.0119, 0.01724, 0.03616, 0.01988, 0.02697, 0.04786, 0.02798, 0.03666, 0.05655, 0.03917, 0.04962, 0.1693, 0.1418, 0.1542, 0.3883, 0.2716, 0.3389, 0.219, 0.3219, 0.2643]): _vg.add([_i], _w, 'REPLACE')
_m = ob_001.modifiers.new('Арматура', 'ARMATURE')
_m.object = ob_x
_m = ob_001.modifiers.new('Сглаживание под углом', 'NODES')
_m.node_group = ng_smooth_by_angle
_m.use_pin_to_last = True
_m.show_group_selector = False
ob_x.location = (1.666, 1.158, -0.1501)
ob_x.scale = (0.3398, 0.3398, 0.3398)
ob_x.show_in_front = True
ob_x_1.location = (0.0, 0.0, 0.0)
ob_light_001.location = (-5.169, 6.52, -5.399)
ob_light_001.rotation_euler = (0.6503, 0.05522, 1.866)
ob_light_001.lock_rotations_4d = False
ob_light_001.empty_display_type = 'ARROWS'
ob_light_001.color = (0.0, 0.0, 0.0, 0.0)
ob_light_001.lineart.crease_threshold = 0.0
ob_light_002.location = (-0.3979, -0.7748, 8.825)
ob_light_002.rotation_euler = (0.6503, 0.05522, 1.866)
ob_light_002.lock_rotations_4d = False
ob_light_002.empty_display_type = 'ARROWS'
ob_light_002.color = (0.0, 0.0, 0.0, 0.0)
ob_light_002.lineart.crease_threshold = 0.0
ob_light_003.location = (-0.6501, 4.033, 4.232)
ob_light_003.rotation_euler = (0.6503, 0.05522, 1.866)
ob_light_003.lock_rotations_4d = False
ob_light_003.empty_display_type = 'ARROWS'
ob_light_003.color = (0.0, 0.0, 0.0, 0.0)
ob_light_003.lineart.crease_threshold = 0.0
ob_light_004.location = (1.675, 3.597, -0.786)
ob_light_004.rotation_euler = (0.6503, 0.05522, 1.866)
ob_light_004.lock_rotations_4d = False
ob_light_004.empty_display_type = 'ARROWS'
ob_light_004.color = (0.0, 0.0, 0.0, 0.0)
ob_light_004.lineart.crease_threshold = 0.0

# ---- collection membership
col_collection.objects.link(ob_light)
col_collection.objects.link(ob_camera)
col_collection.objects.link(ob_001)
col_collection.objects.link(ob_x)
col_collection.objects.link(ob_x_1)
col_collection.objects.link(ob_light_001)
col_collection.objects.link(ob_light_002)
col_collection.objects.link(ob_light_003)
col_collection.objects.link(ob_light_004)

# ---- scene / render settings (as saved in the file)
scene.camera = ob_camera
scene.frame_start = 1; scene.frame_end = 30; scene.frame_set(25)
scene.render.engine = 'BLENDER_EEVEE_NEXT'
scene.render.image_settings.file_format = 'FFMPEG'
scene.render.image_settings.color_mode = 'RGB'
scene.render.fps = 30
scene.render.use_motion_blur = True
scene.cycles.samples = 15
scene.eevee.use_raytracing = True
bpy.context.view_layer.update()
